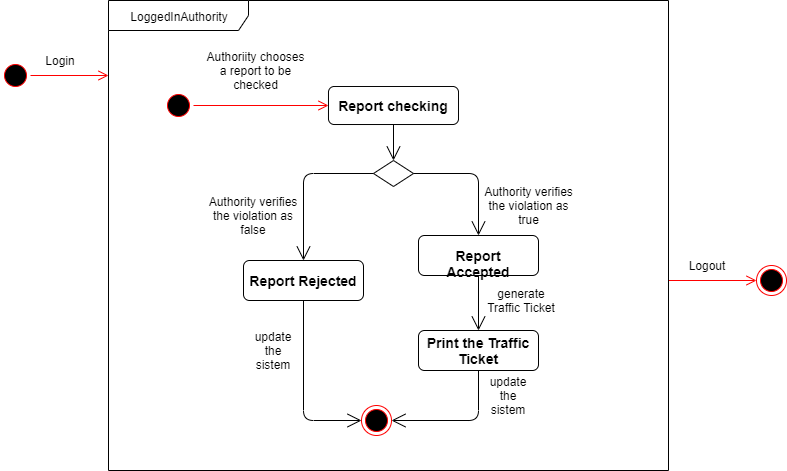

The diagram above was exported from draw.io. Its source (the exported page's mxGraphModel, read from the mxfile embedded in the PNG):
<mxGraphModel dx="1094" dy="446" grid="1" gridSize="10" guides="1" tooltips="1" connect="1" arrows="1" fold="1" page="1" pageScale="1" pageWidth="827" pageHeight="1169" math="0" shadow="0">
  <root>
    <mxCell id="0" />
    <mxCell id="1" parent="0" />
    <mxCell id="SNAX_v96plg6c5ahjFLS-1" value="" style="rhombus;whiteSpace=wrap;html=1;" vertex="1" parent="1">
      <mxGeometry x="395" y="220" width="40" height="26" as="geometry" />
    </mxCell>
    <mxCell id="SNAX_v96plg6c5ahjFLS-2" value="" style="endArrow=open;endFill=1;endSize=12;html=1;exitX=1;exitY=0.5;exitDx=0;exitDy=0;entryX=0.5;entryY=0;entryDx=0;entryDy=0;" edge="1" parent="1" source="SNAX_v96plg6c5ahjFLS-1" target="SNAX_v96plg6c5ahjFLS-4">
      <mxGeometry width="160" relative="1" as="geometry">
        <mxPoint x="340" y="570" as="sourcePoint" />
        <mxPoint x="410" y="620" as="targetPoint" />
        <Array as="points">
          <mxPoint x="500" y="233" />
        </Array>
      </mxGeometry>
    </mxCell>
    <mxCell id="SNAX_v96plg6c5ahjFLS-4" value="&lt;b&gt;&lt;font style=&quot;font-size: 14px&quot;&gt;Report Accepted&lt;/font&gt;&lt;/b&gt;" style="rounded=1;whiteSpace=wrap;html=1;" vertex="1" parent="1">
      <mxGeometry x="440" y="295" width="120" height="40" as="geometry" />
    </mxCell>
    <mxCell id="SNAX_v96plg6c5ahjFLS-6" value="Authority verifies the violation as true" style="text;html=1;strokeColor=none;fillColor=none;align=center;verticalAlign=middle;whiteSpace=wrap;rounded=0;" vertex="1" parent="1">
      <mxGeometry x="502.5" y="255" width="95" height="20" as="geometry" />
    </mxCell>
    <mxCell id="SNAX_v96plg6c5ahjFLS-7" value="Authority verifies the violation as false" style="text;html=1;strokeColor=none;fillColor=none;align=center;verticalAlign=middle;whiteSpace=wrap;rounded=0;" vertex="1" parent="1">
      <mxGeometry x="225" y="265" width="100" height="20" as="geometry" />
    </mxCell>
    <mxCell id="SNAX_v96plg6c5ahjFLS-8" value="" style="endArrow=open;endFill=1;endSize=12;html=1;exitX=0.5;exitY=1;exitDx=0;exitDy=0;entryX=0;entryY=0.5;entryDx=0;entryDy=0;" edge="1" parent="1" source="SNAX_v96plg6c5ahjFLS-5" target="SNAX_v96plg6c5ahjFLS-10">
      <mxGeometry width="160" relative="1" as="geometry">
        <mxPoint x="150" y="720" as="sourcePoint" />
        <mxPoint x="200" y="710" as="targetPoint" />
        <Array as="points">
          <mxPoint x="325" y="480" />
        </Array>
      </mxGeometry>
    </mxCell>
    <mxCell id="SNAX_v96plg6c5ahjFLS-9" value="&lt;font style=&quot;font-size: 14px&quot;&gt;&lt;b&gt;Print the Traffic Ticket&lt;/b&gt;&lt;/font&gt;" style="rounded=1;whiteSpace=wrap;html=1;" vertex="1" parent="1">
      <mxGeometry x="440" y="390" width="120" height="40" as="geometry" />
    </mxCell>
    <mxCell id="SNAX_v96plg6c5ahjFLS-10" value="" style="ellipse;html=1;shape=endState;fillColor=#000000;strokeColor=#ff0000;" vertex="1" parent="1">
      <mxGeometry x="383" y="465" width="30" height="30" as="geometry" />
    </mxCell>
    <mxCell id="SNAX_v96plg6c5ahjFLS-11" value="" style="endArrow=open;endFill=1;endSize=12;html=1;entryX=1;entryY=0.5;entryDx=0;entryDy=0;exitX=0.5;exitY=1;exitDx=0;exitDy=0;" edge="1" parent="1" target="SNAX_v96plg6c5ahjFLS-10" source="SNAX_v96plg6c5ahjFLS-9">
      <mxGeometry width="160" relative="1" as="geometry">
        <mxPoint x="490" y="500" as="sourcePoint" />
        <mxPoint x="360" y="825" as="targetPoint" />
        <Array as="points">
          <mxPoint x="500" y="480" />
        </Array>
      </mxGeometry>
    </mxCell>
    <mxCell id="SNAX_v96plg6c5ahjFLS-12" value="" style="endArrow=open;endFill=1;endSize=12;html=1;exitX=0.5;exitY=1;exitDx=0;exitDy=0;entryX=0.5;entryY=0;entryDx=0;entryDy=0;" edge="1" parent="1" source="SNAX_v96plg6c5ahjFLS-4" target="SNAX_v96plg6c5ahjFLS-9">
      <mxGeometry width="160" relative="1" as="geometry">
        <mxPoint x="310" y="750" as="sourcePoint" />
        <mxPoint x="410" y="710" as="targetPoint" />
        <Array as="points" />
      </mxGeometry>
    </mxCell>
    <mxCell id="SNAX_v96plg6c5ahjFLS-13" value="generate Traffic Ticket" style="text;html=1;strokeColor=none;fillColor=none;align=center;verticalAlign=middle;whiteSpace=wrap;rounded=0;" vertex="1" parent="1">
      <mxGeometry x="502.5" y="350" width="80" height="20" as="geometry" />
    </mxCell>
    <mxCell id="SNAX_v96plg6c5ahjFLS-14" value="update the sistem" style="text;html=1;strokeColor=none;fillColor=none;align=center;verticalAlign=middle;whiteSpace=wrap;rounded=0;" vertex="1" parent="1">
      <mxGeometry x="510" y="445" width="40" height="20" as="geometry" />
    </mxCell>
    <mxCell id="SNAX_v96plg6c5ahjFLS-15" value="update the sistem" style="text;html=1;strokeColor=none;fillColor=none;align=center;verticalAlign=middle;whiteSpace=wrap;rounded=0;" vertex="1" parent="1">
      <mxGeometry x="275" y="400" width="40" height="20" as="geometry" />
    </mxCell>
    <mxCell id="SNAX_v96plg6c5ahjFLS-16" value="" style="ellipse;html=1;shape=startState;fillColor=#000000;strokeColor=#ff0000;" vertex="1" parent="1">
      <mxGeometry x="185" y="150" width="30" height="30" as="geometry" />
    </mxCell>
    <mxCell id="SNAX_v96plg6c5ahjFLS-17" value="" style="edgeStyle=orthogonalEdgeStyle;html=1;verticalAlign=bottom;endArrow=open;endSize=8;strokeColor=#ff0000;" edge="1" parent="1" source="SNAX_v96plg6c5ahjFLS-16">
      <mxGeometry relative="1" as="geometry">
        <mxPoint x="350" y="165" as="targetPoint" />
      </mxGeometry>
    </mxCell>
    <mxCell id="SNAX_v96plg6c5ahjFLS-34" value="" style="ellipse;html=1;shape=startState;fillColor=#000000;strokeColor=#ff0000;" vertex="1" parent="1">
      <mxGeometry x="22" y="120" width="30" height="30" as="geometry" />
    </mxCell>
    <mxCell id="SNAX_v96plg6c5ahjFLS-35" value="" style="edgeStyle=orthogonalEdgeStyle;html=1;verticalAlign=bottom;endArrow=open;endSize=8;strokeColor=#ff0000;entryX=-0.004;entryY=0.192;entryDx=0;entryDy=0;entryPerimeter=0;" edge="1" parent="1" source="SNAX_v96plg6c5ahjFLS-34">
      <mxGeometry relative="1" as="geometry">
        <mxPoint x="130" y="135" as="targetPoint" />
      </mxGeometry>
    </mxCell>
    <mxCell id="SNAX_v96plg6c5ahjFLS-36" value="" style="ellipse;html=1;shape=endState;fillColor=#000000;strokeColor=#ff0000;" vertex="1" parent="1">
      <mxGeometry x="778" y="325" width="30" height="30" as="geometry" />
    </mxCell>
    <mxCell id="SNAX_v96plg6c5ahjFLS-37" value="" style="edgeStyle=orthogonalEdgeStyle;html=1;verticalAlign=bottom;endArrow=open;endSize=8;strokeColor=#ff0000;entryX=0;entryY=0.5;entryDx=0;entryDy=0;exitX=1.004;exitY=0.489;exitDx=0;exitDy=0;exitPerimeter=0;" edge="1" parent="1" target="SNAX_v96plg6c5ahjFLS-36">
      <mxGeometry relative="1" as="geometry">
        <mxPoint x="136" y="180" as="targetPoint" />
        <mxPoint x="690" y="340" as="sourcePoint" />
      </mxGeometry>
    </mxCell>
    <mxCell id="SNAX_v96plg6c5ahjFLS-38" value="Login" style="text;html=1;strokeColor=none;fillColor=none;align=center;verticalAlign=middle;whiteSpace=wrap;rounded=0;" vertex="1" parent="1">
      <mxGeometry x="62" y="110" width="40" height="20" as="geometry" />
    </mxCell>
    <mxCell id="SNAX_v96plg6c5ahjFLS-39" value="Logout" style="text;html=1;strokeColor=none;fillColor=none;align=center;verticalAlign=middle;whiteSpace=wrap;rounded=0;" vertex="1" parent="1">
      <mxGeometry x="708" y="315" width="40" height="20" as="geometry" />
    </mxCell>
    <mxCell id="SNAX_v96plg6c5ahjFLS-40" value="Authoriity chooses a report to be checked" style="text;html=1;strokeColor=none;fillColor=none;align=center;verticalAlign=middle;whiteSpace=wrap;rounded=0;" vertex="1" parent="1">
      <mxGeometry x="225" y="120" width="105" height="20" as="geometry" />
    </mxCell>
    <mxCell id="SNAX_v96plg6c5ahjFLS-41" value="&lt;font style=&quot;font-size: 14px&quot;&gt;&lt;b&gt;Report checking&lt;/b&gt;&lt;/font&gt;" style="rounded=1;whiteSpace=wrap;html=1;" vertex="1" parent="1">
      <mxGeometry x="350" y="146" width="130" height="38" as="geometry" />
    </mxCell>
    <mxCell id="SNAX_v96plg6c5ahjFLS-42" value="" style="endArrow=open;endFill=1;endSize=12;html=1;exitX=0.5;exitY=1;exitDx=0;exitDy=0;" edge="1" parent="1" source="SNAX_v96plg6c5ahjFLS-41">
      <mxGeometry width="160" relative="1" as="geometry">
        <mxPoint x="260" y="240" as="sourcePoint" />
        <mxPoint x="415" y="220" as="targetPoint" />
      </mxGeometry>
    </mxCell>
    <mxCell id="SNAX_v96plg6c5ahjFLS-5" value="&lt;font style=&quot;font-size: 14px&quot;&gt;&lt;b&gt;Report Rejected&lt;/b&gt;&lt;/font&gt;" style="rounded=1;whiteSpace=wrap;html=1;" vertex="1" parent="1">
      <mxGeometry x="265" y="320" width="120" height="40" as="geometry" />
    </mxCell>
    <mxCell id="SNAX_v96plg6c5ahjFLS-44" value="" style="endArrow=open;endFill=1;endSize=12;html=1;exitX=0;exitY=0.5;exitDx=0;exitDy=0;" edge="1" parent="1" source="SNAX_v96plg6c5ahjFLS-1" target="SNAX_v96plg6c5ahjFLS-5">
      <mxGeometry width="160" relative="1" as="geometry">
        <mxPoint x="395" y="262" as="sourcePoint" />
        <mxPoint x="200" y="620" as="targetPoint" />
        <Array as="points">
          <mxPoint x="325" y="233" />
        </Array>
      </mxGeometry>
    </mxCell>
    <mxCell id="SNAX_v96plg6c5ahjFLS-53" value="LoggedInAuthority" style="shape=umlFrame;whiteSpace=wrap;html=1;width=140;height=30;" vertex="1" parent="1">
      <mxGeometry x="130" y="60" width="560" height="470" as="geometry" />
    </mxCell>
  </root>
</mxGraphModel>